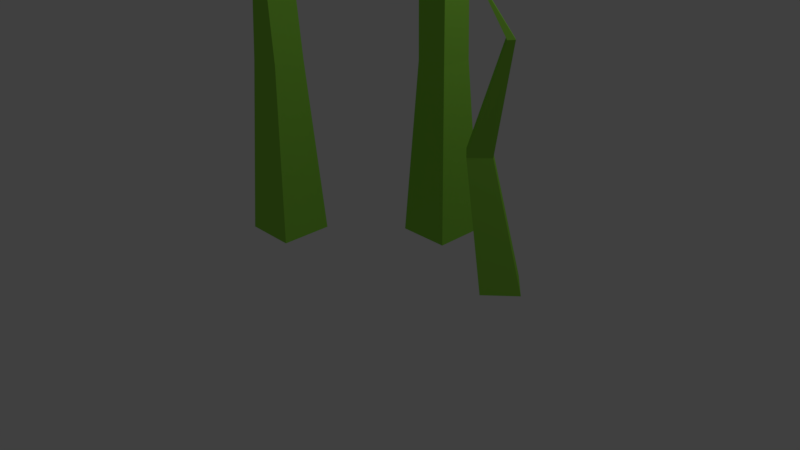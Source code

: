 # Source: sow-thistle.blend  (saved by Blender 2.77.0; exported with 4.5.12 LTS)
import bpy
from mathutils import Matrix  # noqa: F401  (used for matrix-valued properties, if any)

bpy.ops.wm.read_factory_settings(use_empty=True)
scene = bpy.context.scene
scene.name = 'Scene'

# ---- collections
col_collection_1 = bpy.data.collections.new('Collection 1'); scene.collection.children.link(col_collection_1)

# ---- materials (node trees are filled in below, after node groups)
mat_grass = bpy.data.materials.new('Grass')
mat_grass.alpha_threshold = 0.0
mat_grass.use_transparent_shadow = False
mat_grass.diffuse_color = (0.2853, 0.6738, 0.06367, 1.0)
mat_grass.roughness = 0.5
mat_grass.line_color = (0.0, 0.0, 0.0, 1.0)
mat_head = bpy.data.materials.new('Head')
mat_head.alpha_threshold = 0.0
mat_head.use_transparent_shadow = False
mat_head.diffuse_color = (0.4869, 0.4869, 0.4869, 1.0)
mat_head.specular_color = (0.6383, 0.6383, 0.6383)
mat_head.roughness = 0.5

# ---- material node trees

# ---- world
world_world = bpy.data.worlds.new('World'); scene.world = world_world
world_world.color = (0.05088, 0.05088, 0.05088)
world_world.use_sun_shadow = False
world_world.sun_shadow_jitter_overblur = 0.0
world_world.cycles.sampling_method = 'MANUAL'

# ---- cameras
cam_camera = bpy.data.cameras.new('Camera')
cam_camera.clip_end = 100.0
cam_camera.lens = 35.0
cam_camera.sensor_width = 32.0
cam_camera.sensor_height = 18.0
cam_camera.ortho_scale = 7.314
cam_camera.dof.focus_distance = 0.0
cam_camera.dof.aperture_fstop = 128.0

# ---- lights
light_lamp = bpy.data.lights.new('Lamp', 'POINT')
light_lamp.transmission_factor = 0.0
light_lamp.cutoff_distance = 30.0
light_lamp.energy = 100.0
light_lamp.shadow_buffer_clip_start = 1.001
light_lamp.shadow_soft_size = 0.1
light_lamp.shadow_maximum_resolution = 0.006
light_lamp.use_absolute_resolution = True

# ---- meshes
me_cube = bpy.data.meshes.new('Cube')
me_cube.from_pydata([(0.7975, 3.398, 0.02055), (0.7975, 1.539, 0.02055), (-1.062, 1.539, 0.02055), (-1.062, 3.398, 0.02055), (0.4458, 3.047, 2.021), (0.4458, 1.891, 2.021), (-0.71, 1.891, 2.021), (-0.71, 3.047, 2.021), (0.3896, 2.99, 3.593), (0.3896, 1.947, 3.593), (-0.7497, 1.947, 3.593), (-0.6538, 2.99, 3.593), (0.8679, 3.469, 5.455), (0.8679, 1.469, 5.455), (-1.132, 1.469, 5.455), (-1.132, 3.469, 5.455), (-0.1693, 2.581, 5.014), (2.069, 0.955, 5.567), (-1.024, -0.04992, 5.567), (-2.936, 2.581, 5.567), (-1.024, 5.212, 5.567), (2.069, 4.207, 5.567), (0.6559, -0.1268, 6.433), (-2.437, 0.8782, 6.433), (-2.437, 4.13, 6.433), (0.6559, 5.135, 6.433), (2.567, 2.504, 6.433), (-0.3227, 2.184, 6.867), (-0.6717, 1.035, 5.163), (1.146, 1.625, 5.163), (0.6438, 0.07886, 5.488), (2.462, 2.581, 5.488), (1.146, 3.537, 5.163), (-1.795, 2.581, 5.163), (-2.298, 1.035, 5.488), (-0.6717, 4.127, 5.163), (-2.298, 4.127, 5.488), (0.6438, 5.083, 5.488), (2.772, 1.624, 6.013), (2.772, 3.535, 6.013), (-0.1698, -0.5132, 6.013), (1.648, 0.07749, 6.013), (-3.111, 1.624, 6.013), (-1.988, 0.07749, 6.013), (-1.988, 5.082, 6.013), (-3.111, 3.535, 6.013), (1.648, 5.082, 6.013), (-0.1698, 5.673, 6.013), (1.919, 0.9309, 6.501), (-1.022, -0.02488, 6.501), (-2.84, 2.477, 6.501), (-1.022, 4.98, 6.501), (1.919, 4.024, 6.501), (0.228, 0.7622, 6.764), (1.352, 2.309, 6.764), (-1.59, 1.353, 6.764), (-1.59, 3.264, 6.764), (0.228, 3.855, 6.764), (-3.13, -0.3685, 0.02055), (-3.13, -2.228, 0.02055), (-4.989, -2.228, 0.02055), (-4.989, -0.3685, 0.02055), (-3.482, -0.7202, 2.021), (-3.482, -1.876, 2.021), (-4.638, -1.876, 2.021), (-4.638, -0.7202, 2.021), (-3.885, -0.7764, 3.593), (-3.885, -1.82, 3.593), (-4.234, -1.82, 3.593), (-4.234, -0.7764, 3.593), (-2.971, -1.47, 4.289), (-2.971, -1.821, 4.289), (-3.088, -1.821, 4.289), (-3.088, -1.47, 4.289), (3.857, 0.06427, 0.002034), (2.99, 1.01, 0.002034), (3.935, 1.877, 0.002034), (4.803, 0.9318, 0.002034), (3.098, 0.1302, 1.419), (2.558, 0.7179, 1.419), (3.146, 1.257, 1.419), (3.685, 0.6695, 1.419), (4.051, 0.6239, 2.585), (3.564, 1.154, 2.553), (3.742, 1.317, 2.556), (4.228, 0.7869, 2.589), (3.262, 0.5498, 2.955), (3.099, 0.7282, 2.952), (3.158, 0.783, 2.953), (3.322, 0.6046, 2.957)], [], [(0, 1, 2, 3), (4, 7, 11, 8), (0, 4, 5, 1), (1, 5, 6, 2), (2, 6, 7, 3), (4, 0, 3, 7), (10, 9, 13, 14), (6, 5, 9, 10), (5, 4, 8, 9), (7, 6, 10, 11), (12, 15, 14, 13), (9, 8, 12, 13), (11, 10, 14, 15), (8, 11, 15, 12), (16, 29, 28), (17, 29, 31), (16, 28, 33), (16, 33, 35), (16, 35, 32), (17, 31, 38), (18, 30, 40), (19, 34, 42), (20, 36, 44), (21, 37, 46), (17, 38, 41), (18, 40, 43), (19, 42, 45), (20, 44, 47), (21, 46, 39), (22, 48, 53), (23, 49, 55), (24, 50, 56), (25, 51, 57), (26, 52, 54), (54, 57, 27), (54, 52, 57), (52, 25, 57), (57, 56, 27), (57, 51, 56), (51, 24, 56), (56, 55, 27), (56, 50, 55), (50, 23, 55), (55, 53, 27), (55, 49, 53), (49, 22, 53), (53, 54, 27), (53, 48, 54), (48, 26, 54), (39, 52, 26), (39, 46, 52), (46, 25, 52), (47, 51, 25), (47, 44, 51), (44, 24, 51), (45, 50, 24), (45, 42, 50), (42, 23, 50), (43, 49, 23), (43, 40, 49), (40, 22, 49), (41, 48, 22), (41, 38, 48), (38, 26, 48), (46, 47, 25), (46, 37, 47), (37, 20, 47), (44, 45, 24), (44, 36, 45), (36, 19, 45), (42, 43, 23), (42, 34, 43), (34, 18, 43), (40, 41, 22), (40, 30, 41), (30, 17, 41), (38, 39, 26), (38, 31, 39), (31, 21, 39), (32, 37, 21), (32, 35, 37), (35, 20, 37), (35, 36, 20), (35, 33, 36), (33, 19, 36), (33, 34, 19), (33, 28, 34), (28, 18, 34), (31, 32, 21), (31, 29, 32), (29, 16, 32), (28, 30, 18), (28, 29, 30), (29, 17, 30), (58, 59, 60, 61), (62, 65, 69, 66), (58, 62, 63, 59), (59, 63, 64, 60), (60, 64, 65, 61), (62, 58, 61, 65), (64, 63, 67, 68), (63, 62, 66, 67), (65, 64, 68, 69), (68, 67, 71, 72), (70, 73, 72, 71), (67, 66, 70, 71), (69, 68, 72, 73), (66, 69, 73, 70), (74, 75, 76, 77), (78, 81, 85, 82), (74, 78, 79, 75), (75, 79, 80, 76), (76, 80, 81, 77), (78, 74, 77, 81), (80, 79, 83, 84), (79, 78, 82, 83), (81, 80, 84, 85), (84, 83, 87, 88), (86, 89, 88, 87), (83, 82, 86, 87), (85, 84, 88, 89), (82, 85, 89, 86)])
me_cube.polygons.foreach_set('material_index', [0, 0, 0, 0, 0, 0, 0, 0, 0, 0, 0, 0, 0, 0, 1, 1, 1, 1, 1, 1, 1, 1, 1, 1, 1, 1, 1, 1, 1, 1, 1, 1, 1, 1, 1, 1, 1, 1, 1, 1, 1, 1, 1, 1, 1, 1, 1, 1, 1, 1, 1, 1, 1, 1, 1, 1, 1, 1, 1, 1, 1, 1, 1, 1, 1, 1, 1, 1, 1, 1, 1, 1, 1, 1, 1, 1, 1, 1, 1, 1, 1, 1, 1, 1, 1, 1, 1, 1, 1, 1, 1, 1, 1, 1, 0, 0, 0, 0, 0, 0, 0, 0, 0, 0, 0, 0, 0, 0, 0, 0, 0, 0, 0, 0, 0, 0, 0, 0, 0, 0, 0, 0])
me_cube.materials.append(mat_grass)
me_cube.materials.append(mat_head)
me_cube.use_remesh_preserve_volume = False
me_cube.use_remesh_preserve_attributes = False
me_cube.use_mirror_vertex_groups = False
me_cube.update()

# ---- objects
ob_cube = bpy.data.objects.new('Cube', me_cube)
ob_lamp = bpy.data.objects.new('Lamp', light_lamp)
ob_camera = bpy.data.objects.new('Camera', cam_camera)

# ---- transforms, parenting, visibility, modifiers, constraints
ob_cube.location = (0.47, -1.13, 0.0)
ob_cube.scale = (0.3233, 0.3233, 1.0)
ob_cube.lock_rotations_4d = False
ob_cube.empty_display_type = 'ARROWS'
ob_cube.lineart.crease_threshold = 0.0
ob_lamp.location = (3.645, 0.3839, 5.942)
ob_lamp.rotation_euler = (0.6503, 0.05522, 1.866)
ob_lamp.lock_rotations_4d = False
ob_lamp.empty_display_type = 'ARROWS'
ob_lamp.color = (0.0, 0.0, 0.0, 0.0)
ob_lamp.lineart.crease_threshold = 0.0
ob_camera.location = (6.73, -6.871, 4.586)
ob_camera.rotation_euler = (1.109, 0.01082, 0.8149)
ob_camera.lock_rotations_4d = False
ob_camera.empty_display_type = 'ARROWS'
ob_camera.color = (0.0, 0.0, 0.0, 0.0)
ob_camera.display_type = 'WIRE'
ob_camera.lineart.crease_threshold = 0.0

# ---- collection membership
col_collection_1.objects.link(ob_cube)
col_collection_1.objects.link(ob_lamp)
col_collection_1.objects.link(ob_camera)

# ---- scene / render settings (as saved in the file)
scene.camera = ob_camera
scene.frame_start = 1; scene.frame_end = 250; scene.frame_set(0)
scene.render.engine = 'BLENDER_EEVEE_NEXT'
scene.render.resolution_percentage = 50
scene.render.dither_intensity = 0.0
scene.cycles.use_denoising = False
scene.cycles.samples = 128
scene.cycles.sampling_pattern = 'TABULATED_SOBOL'
scene.cycles.light_sampling_threshold = 0.0
scene.cycles.use_adaptive_sampling = False
scene.cycles.use_light_tree = False
scene.cycles.blur_glossy = 0.0
scene.cycles.sample_clamp_indirect = 0.0
scene.view_settings.view_transform = 'Standard'
bpy.context.view_layer.update()
